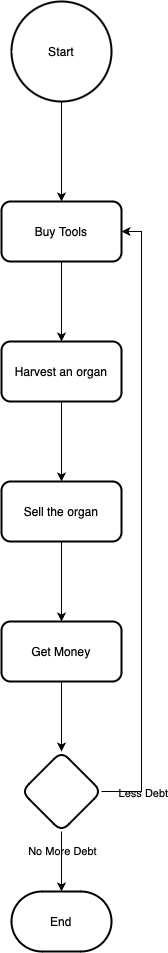

The diagram above was exported from draw.io. Its source (the exported page's mxGraphModel, read from the mxfile embedded in the PNG):
<mxGraphModel dx="986" dy="786" grid="1" gridSize="10" guides="1" tooltips="1" connect="1" arrows="1" fold="1" page="1" pageScale="1" pageWidth="827" pageHeight="1169" background="#FFFFFF" math="0" shadow="0">
  <root>
    <mxCell id="WIyWlLk6GJQsqaUBKTNV-0" />
    <mxCell id="WIyWlLk6GJQsqaUBKTNV-1" parent="WIyWlLk6GJQsqaUBKTNV-0" />
    <mxCell id="YWm_vD39mct4ur5u2akL-3" value="" style="edgeStyle=orthogonalEdgeStyle;rounded=0;orthogonalLoop=1;jettySize=auto;html=1;labelBackgroundColor=none;fontColor=default;" edge="1" parent="WIyWlLk6GJQsqaUBKTNV-1" source="YWm_vD39mct4ur5u2akL-1" target="YWm_vD39mct4ur5u2akL-2">
      <mxGeometry relative="1" as="geometry" />
    </mxCell>
    <mxCell id="YWm_vD39mct4ur5u2akL-1" value="Start" style="strokeWidth=2;html=1;shape=mxgraph.flowchart.start_2;whiteSpace=wrap;labelBackgroundColor=none;" vertex="1" parent="WIyWlLk6GJQsqaUBKTNV-1">
      <mxGeometry x="260" y="50" width="100" height="100" as="geometry" />
    </mxCell>
    <mxCell id="YWm_vD39mct4ur5u2akL-5" value="" style="edgeStyle=orthogonalEdgeStyle;rounded=0;orthogonalLoop=1;jettySize=auto;html=1;labelBackgroundColor=none;fontColor=default;" edge="1" parent="WIyWlLk6GJQsqaUBKTNV-1" source="YWm_vD39mct4ur5u2akL-2" target="YWm_vD39mct4ur5u2akL-4">
      <mxGeometry relative="1" as="geometry" />
    </mxCell>
    <mxCell id="YWm_vD39mct4ur5u2akL-2" value="Buy Tools" style="rounded=1;whiteSpace=wrap;html=1;strokeWidth=2;labelBackgroundColor=none;" vertex="1" parent="WIyWlLk6GJQsqaUBKTNV-1">
      <mxGeometry x="250" y="250" width="120" height="60" as="geometry" />
    </mxCell>
    <mxCell id="YWm_vD39mct4ur5u2akL-7" value="" style="edgeStyle=orthogonalEdgeStyle;rounded=0;orthogonalLoop=1;jettySize=auto;html=1;labelBackgroundColor=none;fontColor=default;" edge="1" parent="WIyWlLk6GJQsqaUBKTNV-1" source="YWm_vD39mct4ur5u2akL-4" target="YWm_vD39mct4ur5u2akL-6">
      <mxGeometry relative="1" as="geometry" />
    </mxCell>
    <mxCell id="YWm_vD39mct4ur5u2akL-4" value="Harvest an organ" style="whiteSpace=wrap;html=1;rounded=1;strokeWidth=2;labelBackgroundColor=none;" vertex="1" parent="WIyWlLk6GJQsqaUBKTNV-1">
      <mxGeometry x="250" y="390" width="120" height="60" as="geometry" />
    </mxCell>
    <mxCell id="YWm_vD39mct4ur5u2akL-9" value="" style="edgeStyle=orthogonalEdgeStyle;rounded=0;orthogonalLoop=1;jettySize=auto;html=1;labelBackgroundColor=none;fontColor=default;" edge="1" parent="WIyWlLk6GJQsqaUBKTNV-1" source="YWm_vD39mct4ur5u2akL-6" target="YWm_vD39mct4ur5u2akL-8">
      <mxGeometry relative="1" as="geometry" />
    </mxCell>
    <mxCell id="YWm_vD39mct4ur5u2akL-6" value="Sell the organ" style="whiteSpace=wrap;html=1;rounded=1;strokeWidth=2;labelBackgroundColor=none;" vertex="1" parent="WIyWlLk6GJQsqaUBKTNV-1">
      <mxGeometry x="250" y="530" width="120" height="60" as="geometry" />
    </mxCell>
    <mxCell id="YWm_vD39mct4ur5u2akL-11" value="" style="edgeStyle=orthogonalEdgeStyle;rounded=0;orthogonalLoop=1;jettySize=auto;html=1;labelBackgroundColor=none;fontColor=default;" edge="1" parent="WIyWlLk6GJQsqaUBKTNV-1" source="YWm_vD39mct4ur5u2akL-8" target="YWm_vD39mct4ur5u2akL-10">
      <mxGeometry relative="1" as="geometry" />
    </mxCell>
    <mxCell id="YWm_vD39mct4ur5u2akL-8" value="Get Money" style="whiteSpace=wrap;html=1;rounded=1;strokeWidth=2;labelBackgroundColor=none;" vertex="1" parent="WIyWlLk6GJQsqaUBKTNV-1">
      <mxGeometry x="250" y="670" width="120" height="60" as="geometry" />
    </mxCell>
    <mxCell id="YWm_vD39mct4ur5u2akL-15" value="" style="edgeStyle=orthogonalEdgeStyle;rounded=0;orthogonalLoop=1;jettySize=auto;html=1;labelBackgroundColor=none;fontColor=default;" edge="1" parent="WIyWlLk6GJQsqaUBKTNV-1" source="YWm_vD39mct4ur5u2akL-10" target="YWm_vD39mct4ur5u2akL-14">
      <mxGeometry relative="1" as="geometry" />
    </mxCell>
    <mxCell id="YWm_vD39mct4ur5u2akL-16" value="No More Debt" style="edgeLabel;html=1;align=center;verticalAlign=middle;resizable=0;points=[];labelBackgroundColor=none;" vertex="1" connectable="0" parent="YWm_vD39mct4ur5u2akL-15">
      <mxGeometry x="0.0167" y="-1" relative="1" as="geometry">
        <mxPoint x="1" y="-11" as="offset" />
      </mxGeometry>
    </mxCell>
    <mxCell id="YWm_vD39mct4ur5u2akL-18" value="" style="edgeStyle=orthogonalEdgeStyle;rounded=0;orthogonalLoop=1;jettySize=auto;html=1;entryX=1;entryY=0.5;entryDx=0;entryDy=0;labelBackgroundColor=none;fontColor=default;" edge="1" parent="WIyWlLk6GJQsqaUBKTNV-1" source="YWm_vD39mct4ur5u2akL-10" target="YWm_vD39mct4ur5u2akL-2">
      <mxGeometry relative="1" as="geometry">
        <mxPoint x="450" y="280" as="targetPoint" />
        <Array as="points">
          <mxPoint x="390" y="840" />
          <mxPoint x="390" y="280" />
        </Array>
      </mxGeometry>
    </mxCell>
    <mxCell id="YWm_vD39mct4ur5u2akL-19" value="Less Debt" style="edgeLabel;html=1;align=center;verticalAlign=middle;resizable=0;points=[];labelBackgroundColor=none;" vertex="1" connectable="0" parent="YWm_vD39mct4ur5u2akL-18">
      <mxGeometry x="-0.2667" y="-1" relative="1" as="geometry">
        <mxPoint y="188" as="offset" />
      </mxGeometry>
    </mxCell>
    <mxCell id="YWm_vD39mct4ur5u2akL-10" value="" style="rhombus;whiteSpace=wrap;html=1;rounded=1;strokeWidth=2;labelBackgroundColor=none;" vertex="1" parent="WIyWlLk6GJQsqaUBKTNV-1">
      <mxGeometry x="270" y="800" width="80" height="80" as="geometry" />
    </mxCell>
    <mxCell id="YWm_vD39mct4ur5u2akL-14" value="End" style="strokeWidth=2;html=1;shape=mxgraph.flowchart.terminator;whiteSpace=wrap;labelBackgroundColor=none;" vertex="1" parent="WIyWlLk6GJQsqaUBKTNV-1">
      <mxGeometry x="260" y="940" width="100" height="60" as="geometry" />
    </mxCell>
  </root>
</mxGraphModel>